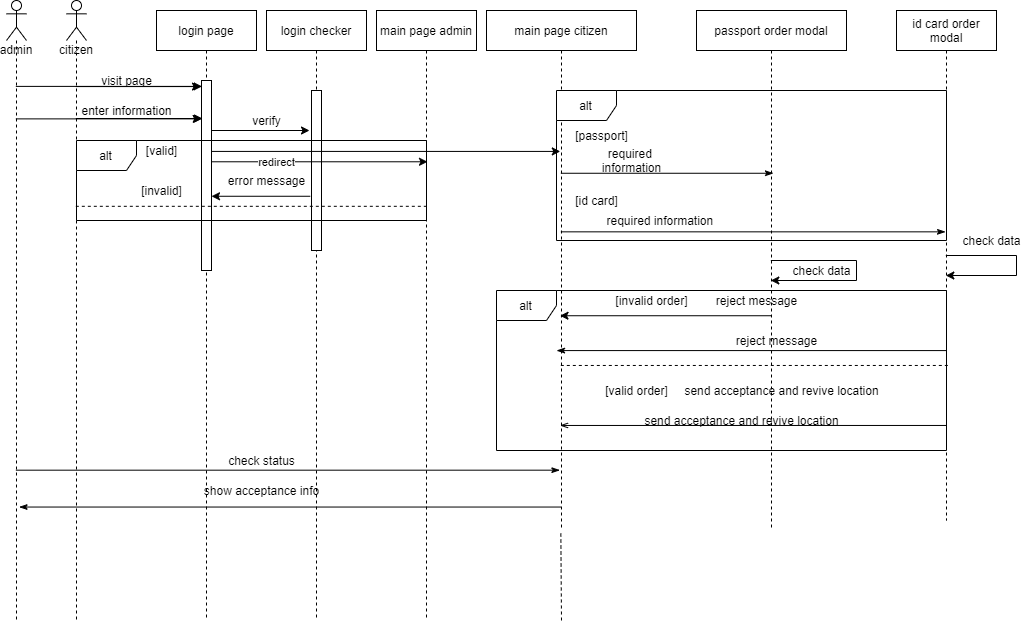

The diagram above was exported from draw.io. Its source (the exported page's mxGraphModel, read from the mxfile embedded in the PNG):
<mxGraphModel dx="948" dy="614" grid="1" gridSize="10" guides="1" tooltips="1" connect="1" arrows="1" fold="1" page="1" pageScale="1" pageWidth="850" pageHeight="1100" math="0" shadow="0">
  <root>
    <mxCell id="0" />
    <mxCell id="1" parent="0" />
    <mxCell id="3nuBFxr9cyL0pnOWT2aG-1" value="login page" style="shape=umlLifeline;perimeter=lifelinePerimeter;container=1;collapsible=0;recursiveResize=0;rounded=0;shadow=0;strokeWidth=1;" parent="1" vertex="1">
      <mxGeometry x="200" y="80" width="100" height="610" as="geometry" />
    </mxCell>
    <mxCell id="3nuBFxr9cyL0pnOWT2aG-2" value="" style="points=[];perimeter=orthogonalPerimeter;rounded=0;shadow=0;strokeWidth=1;" parent="3nuBFxr9cyL0pnOWT2aG-1" vertex="1">
      <mxGeometry x="45" y="70" width="10" height="190" as="geometry" />
    </mxCell>
    <mxCell id="V_npSaNJKKlJVOd6Yigt-35" style="edgeStyle=none;rounded=0;orthogonalLoop=1;jettySize=auto;html=1;endArrow=classic;endFill=1;exitX=1;exitY=0.558;exitDx=0;exitDy=0;exitPerimeter=0;" parent="3nuBFxr9cyL0pnOWT2aG-1" source="3nuBFxr9cyL0pnOWT2aG-2" target="3nuBFxr9cyL0pnOWT2aG-2" edge="1">
      <mxGeometry relative="1" as="geometry" />
    </mxCell>
    <mxCell id="3nuBFxr9cyL0pnOWT2aG-5" value="login checker" style="shape=umlLifeline;perimeter=lifelinePerimeter;container=1;collapsible=0;recursiveResize=0;rounded=0;shadow=0;strokeWidth=1;" parent="1" vertex="1">
      <mxGeometry x="310" y="80" width="100" height="610" as="geometry" />
    </mxCell>
    <mxCell id="3nuBFxr9cyL0pnOWT2aG-6" value="" style="points=[];perimeter=orthogonalPerimeter;rounded=0;shadow=0;strokeWidth=1;" parent="3nuBFxr9cyL0pnOWT2aG-5" vertex="1">
      <mxGeometry x="45" y="80" width="10" height="160" as="geometry" />
    </mxCell>
    <mxCell id="V_npSaNJKKlJVOd6Yigt-14" style="edgeStyle=none;rounded=0;orthogonalLoop=1;jettySize=auto;html=1;entryX=-0.1;entryY=0.032;entryDx=0;entryDy=0;entryPerimeter=0;endArrow=classic;endFill=1;" parent="1" source="V_npSaNJKKlJVOd6Yigt-13" target="3nuBFxr9cyL0pnOWT2aG-2" edge="1">
      <mxGeometry relative="1" as="geometry" />
    </mxCell>
    <mxCell id="V_npSaNJKKlJVOd6Yigt-19" style="edgeStyle=none;rounded=0;orthogonalLoop=1;jettySize=auto;html=1;endArrow=classic;endFill=1;entryX=0.1;entryY=0.2;entryDx=0;entryDy=0;entryPerimeter=0;" parent="1" source="V_npSaNJKKlJVOd6Yigt-13" target="3nuBFxr9cyL0pnOWT2aG-2" edge="1">
      <mxGeometry relative="1" as="geometry">
        <mxPoint x="240" y="190" as="targetPoint" />
      </mxGeometry>
    </mxCell>
    <mxCell id="V_npSaNJKKlJVOd6Yigt-30" style="edgeStyle=none;rounded=0;orthogonalLoop=1;jettySize=auto;html=1;entryX=0.51;entryY=0.321;entryDx=0;entryDy=0;entryPerimeter=0;endArrow=none;endFill=0;dashed=1;" parent="1" source="V_npSaNJKKlJVOd6Yigt-13" target="V_npSaNJKKlJVOd6Yigt-25" edge="1">
      <mxGeometry relative="1" as="geometry" />
    </mxCell>
    <mxCell id="V_npSaNJKKlJVOd6Yigt-13" value="citizen" style="shape=umlLifeline;participant=umlActor;perimeter=lifelinePerimeter;whiteSpace=wrap;html=1;container=1;collapsible=0;recursiveResize=0;verticalAlign=top;spacingTop=36;outlineConnect=0;" parent="1" vertex="1">
      <mxGeometry x="110" y="70" width="20" height="620" as="geometry" />
    </mxCell>
    <mxCell id="V_npSaNJKKlJVOd6Yigt-15" value="visit page" style="text;html=1;align=center;verticalAlign=middle;resizable=0;points=[];autosize=1;strokeColor=none;" parent="1" vertex="1">
      <mxGeometry x="135" y="140" width="70" height="20" as="geometry" />
    </mxCell>
    <mxCell id="V_npSaNJKKlJVOd6Yigt-17" value="enter information" style="text;html=1;align=center;verticalAlign=middle;resizable=0;points=[];autosize=1;strokeColor=none;" parent="1" vertex="1">
      <mxGeometry x="115" y="170" width="110" height="20" as="geometry" />
    </mxCell>
    <mxCell id="V_npSaNJKKlJVOd6Yigt-21" style="edgeStyle=none;rounded=0;orthogonalLoop=1;jettySize=auto;html=1;entryX=-0.2;entryY=0.25;entryDx=0;entryDy=0;entryPerimeter=0;endArrow=classic;endFill=1;" parent="1" source="3nuBFxr9cyL0pnOWT2aG-2" target="3nuBFxr9cyL0pnOWT2aG-6" edge="1">
      <mxGeometry relative="1" as="geometry" />
    </mxCell>
    <mxCell id="V_npSaNJKKlJVOd6Yigt-22" value="verify" style="text;html=1;align=center;verticalAlign=middle;resizable=0;points=[];autosize=1;strokeColor=none;" parent="1" vertex="1">
      <mxGeometry x="290" y="180" width="40" height="20" as="geometry" />
    </mxCell>
    <mxCell id="V_npSaNJKKlJVOd6Yigt-23" value="alt" style="shape=umlFrame;whiteSpace=wrap;html=1;" parent="1" vertex="1">
      <mxGeometry x="120" y="210" width="350" height="80" as="geometry" />
    </mxCell>
    <mxCell id="V_npSaNJKKlJVOd6Yigt-25" value="main page admin" style="shape=umlLifeline;perimeter=lifelinePerimeter;whiteSpace=wrap;html=1;container=1;collapsible=0;recursiveResize=0;outlineConnect=0;" parent="1" vertex="1">
      <mxGeometry x="420" y="80" width="100" height="610" as="geometry" />
    </mxCell>
    <mxCell id="V_npSaNJKKlJVOd6Yigt-26" style="edgeStyle=none;rounded=0;orthogonalLoop=1;jettySize=auto;html=1;entryX=0.51;entryY=0.248;entryDx=0;entryDy=0;entryPerimeter=0;endArrow=classic;endFill=1;" parent="1" source="3nuBFxr9cyL0pnOWT2aG-2" target="V_npSaNJKKlJVOd6Yigt-25" edge="1">
      <mxGeometry relative="1" as="geometry" />
    </mxCell>
    <mxCell id="V_npSaNJKKlJVOd6Yigt-27" value="redirect" style="edgeLabel;html=1;align=center;verticalAlign=middle;resizable=0;points=[];" parent="V_npSaNJKKlJVOd6Yigt-26" vertex="1" connectable="0">
      <mxGeometry x="-0.3981" relative="1" as="geometry">
        <mxPoint as="offset" />
      </mxGeometry>
    </mxCell>
    <mxCell id="V_npSaNJKKlJVOd6Yigt-28" value="[valid]" style="text;html=1;align=center;verticalAlign=middle;resizable=0;points=[];autosize=1;strokeColor=none;" parent="1" vertex="1">
      <mxGeometry x="180" y="210" width="50" height="20" as="geometry" />
    </mxCell>
    <mxCell id="V_npSaNJKKlJVOd6Yigt-37" style="edgeStyle=none;rounded=0;orthogonalLoop=1;jettySize=auto;html=1;endArrow=classic;endFill=1;exitX=-0.117;exitY=0.661;exitDx=0;exitDy=0;exitPerimeter=0;" parent="1" source="3nuBFxr9cyL0pnOWT2aG-6" target="3nuBFxr9cyL0pnOWT2aG-2" edge="1">
      <mxGeometry relative="1" as="geometry" />
    </mxCell>
    <mxCell id="V_npSaNJKKlJVOd6Yigt-38" value="error message" style="text;html=1;align=center;verticalAlign=middle;resizable=0;points=[];autosize=1;strokeColor=none;" parent="1" vertex="1">
      <mxGeometry x="265" y="240" width="90" height="20" as="geometry" />
    </mxCell>
    <mxCell id="V_npSaNJKKlJVOd6Yigt-42" value="[invalid]" style="text;html=1;align=center;verticalAlign=middle;resizable=0;points=[];autosize=1;strokeColor=none;" parent="1" vertex="1">
      <mxGeometry x="175" y="250" width="60" height="20" as="geometry" />
    </mxCell>
    <mxCell id="V_npSaNJKKlJVOd6Yigt-44" style="edgeStyle=none;rounded=0;orthogonalLoop=1;jettySize=auto;html=1;entryX=0.05;entryY=0.031;entryDx=0;entryDy=0;entryPerimeter=0;endArrow=classic;endFill=1;" parent="1" source="V_npSaNJKKlJVOd6Yigt-43" target="3nuBFxr9cyL0pnOWT2aG-2" edge="1">
      <mxGeometry relative="1" as="geometry" />
    </mxCell>
    <mxCell id="V_npSaNJKKlJVOd6Yigt-45" style="edgeStyle=none;rounded=0;orthogonalLoop=1;jettySize=auto;html=1;entryX=-0.033;entryY=0.202;entryDx=0;entryDy=0;entryPerimeter=0;endArrow=classic;endFill=1;" parent="1" source="V_npSaNJKKlJVOd6Yigt-43" target="3nuBFxr9cyL0pnOWT2aG-2" edge="1">
      <mxGeometry relative="1" as="geometry" />
    </mxCell>
    <mxCell id="l62YIjkMDybrDWWyKkdQ-31" style="edgeStyle=none;rounded=0;orthogonalLoop=1;jettySize=auto;html=1;entryX=0.489;entryY=0.884;entryDx=0;entryDy=0;entryPerimeter=0;endArrow=classicThin;endFill=1;" edge="1" parent="1" source="V_npSaNJKKlJVOd6Yigt-43" target="V_npSaNJKKlJVOd6Yigt-46">
      <mxGeometry relative="1" as="geometry" />
    </mxCell>
    <mxCell id="V_npSaNJKKlJVOd6Yigt-43" value="admin" style="shape=umlLifeline;participant=umlActor;perimeter=lifelinePerimeter;whiteSpace=wrap;html=1;container=1;collapsible=0;recursiveResize=0;verticalAlign=top;spacingTop=36;outlineConnect=0;" parent="1" vertex="1">
      <mxGeometry x="50" y="70" width="20" height="620" as="geometry" />
    </mxCell>
    <mxCell id="l62YIjkMDybrDWWyKkdQ-16" style="edgeStyle=none;rounded=0;orthogonalLoop=1;jettySize=auto;html=1;entryX=0.513;entryY=0.313;entryDx=0;entryDy=0;entryPerimeter=0;endArrow=classicThin;endFill=1;" edge="1" parent="1" source="V_npSaNJKKlJVOd6Yigt-46" target="V_npSaNJKKlJVOd6Yigt-48">
      <mxGeometry relative="1" as="geometry" />
    </mxCell>
    <mxCell id="l62YIjkMDybrDWWyKkdQ-18" style="edgeStyle=none;rounded=0;orthogonalLoop=1;jettySize=auto;html=1;entryX=0.49;entryY=0.434;entryDx=0;entryDy=0;entryPerimeter=0;endArrow=classicThin;endFill=1;" edge="1" parent="1" source="V_npSaNJKKlJVOd6Yigt-46" target="V_npSaNJKKlJVOd6Yigt-51">
      <mxGeometry relative="1" as="geometry" />
    </mxCell>
    <mxCell id="l62YIjkMDybrDWWyKkdQ-21" style="edgeStyle=none;rounded=0;orthogonalLoop=1;jettySize=auto;html=1;entryX=0.52;entryY=0.696;entryDx=0;entryDy=0;entryPerimeter=0;endArrow=none;endFill=0;dashed=1;" edge="1" parent="1" source="V_npSaNJKKlJVOd6Yigt-46" target="V_npSaNJKKlJVOd6Yigt-51">
      <mxGeometry relative="1" as="geometry" />
    </mxCell>
    <mxCell id="l62YIjkMDybrDWWyKkdQ-34" style="edgeStyle=none;rounded=0;orthogonalLoop=1;jettySize=auto;html=1;entryX=0.629;entryY=0.817;entryDx=0;entryDy=0;entryPerimeter=0;endArrow=classicThin;endFill=1;" edge="1" parent="1" source="V_npSaNJKKlJVOd6Yigt-46" target="V_npSaNJKKlJVOd6Yigt-43">
      <mxGeometry relative="1" as="geometry" />
    </mxCell>
    <mxCell id="V_npSaNJKKlJVOd6Yigt-46" value="main page citizen" style="shape=umlLifeline;perimeter=lifelinePerimeter;whiteSpace=wrap;html=1;container=1;collapsible=0;recursiveResize=0;outlineConnect=0;" parent="1" vertex="1">
      <mxGeometry x="530" y="80" width="150" height="520" as="geometry" />
    </mxCell>
    <mxCell id="V_npSaNJKKlJVOd6Yigt-47" style="edgeStyle=none;rounded=0;orthogonalLoop=1;jettySize=auto;html=1;endArrow=classic;endFill=1;entryX=0.492;entryY=0.271;entryDx=0;entryDy=0;entryPerimeter=0;" parent="1" source="3nuBFxr9cyL0pnOWT2aG-2" target="V_npSaNJKKlJVOd6Yigt-46" edge="1">
      <mxGeometry relative="1" as="geometry">
        <mxPoint x="550" y="223" as="targetPoint" />
      </mxGeometry>
    </mxCell>
    <mxCell id="l62YIjkMDybrDWWyKkdQ-6" style="rounded=0;orthogonalLoop=1;jettySize=auto;html=1;entryX=0.49;entryY=0.587;entryDx=0;entryDy=0;entryPerimeter=0;" edge="1" parent="1" source="V_npSaNJKKlJVOd6Yigt-48" target="V_npSaNJKKlJVOd6Yigt-46">
      <mxGeometry relative="1" as="geometry" />
    </mxCell>
    <mxCell id="V_npSaNJKKlJVOd6Yigt-48" value="passport order modal" style="shape=umlLifeline;perimeter=lifelinePerimeter;whiteSpace=wrap;html=1;container=1;collapsible=0;recursiveResize=0;outlineConnect=0;" parent="1" vertex="1">
      <mxGeometry x="740" y="80" width="150" height="520" as="geometry" />
    </mxCell>
    <mxCell id="l62YIjkMDybrDWWyKkdQ-12" value="send acceptance and revive location" style="text;html=1;align=center;verticalAlign=middle;resizable=0;points=[];autosize=1;strokeColor=none;" vertex="1" parent="V_npSaNJKKlJVOd6Yigt-48">
      <mxGeometry x="-60" y="400" width="210" height="20" as="geometry" />
    </mxCell>
    <mxCell id="V_npSaNJKKlJVOd6Yigt-50" value="required &lt;br&gt;information" style="text;html=1;align=center;verticalAlign=middle;resizable=0;points=[];autosize=1;strokeColor=none;" parent="1" vertex="1">
      <mxGeometry x="640" y="215" width="70" height="30" as="geometry" />
    </mxCell>
    <mxCell id="l62YIjkMDybrDWWyKkdQ-11" style="edgeStyle=none;rounded=0;orthogonalLoop=1;jettySize=auto;html=1;entryX=0.49;entryY=0.798;entryDx=0;entryDy=0;entryPerimeter=0;endArrow=openThin;endFill=0;" edge="1" parent="1" source="V_npSaNJKKlJVOd6Yigt-51" target="V_npSaNJKKlJVOd6Yigt-46">
      <mxGeometry relative="1" as="geometry" />
    </mxCell>
    <mxCell id="l62YIjkMDybrDWWyKkdQ-22" style="edgeStyle=none;rounded=0;orthogonalLoop=1;jettySize=auto;html=1;entryX=0.467;entryY=0.654;entryDx=0;entryDy=0;entryPerimeter=0;endArrow=classicThin;endFill=1;" edge="1" parent="1" source="V_npSaNJKKlJVOd6Yigt-51" target="V_npSaNJKKlJVOd6Yigt-46">
      <mxGeometry relative="1" as="geometry" />
    </mxCell>
    <mxCell id="V_npSaNJKKlJVOd6Yigt-51" value="id card order modal" style="shape=umlLifeline;perimeter=lifelinePerimeter;whiteSpace=wrap;html=1;container=1;collapsible=0;recursiveResize=0;outlineConnect=0;" parent="1" vertex="1">
      <mxGeometry x="940" y="80" width="100" height="510" as="geometry" />
    </mxCell>
    <mxCell id="V_npSaNJKKlJVOd6Yigt-53" value="required information&amp;nbsp;" style="text;html=1;align=center;verticalAlign=middle;resizable=0;points=[];autosize=1;strokeColor=none;" parent="1" vertex="1">
      <mxGeometry x="640" y="280" width="130" height="20" as="geometry" />
    </mxCell>
    <mxCell id="V_npSaNJKKlJVOd6Yigt-57" value="[passport]" style="text;html=1;align=center;verticalAlign=middle;resizable=0;points=[];autosize=1;strokeColor=none;" parent="1" vertex="1">
      <mxGeometry x="610" y="195" width="70" height="20" as="geometry" />
    </mxCell>
    <mxCell id="V_npSaNJKKlJVOd6Yigt-59" value="[id card]" style="text;html=1;align=center;verticalAlign=middle;resizable=0;points=[];autosize=1;strokeColor=none;" parent="1" vertex="1">
      <mxGeometry x="610" y="260" width="60" height="20" as="geometry" />
    </mxCell>
    <mxCell id="l62YIjkMDybrDWWyKkdQ-2" style="edgeStyle=orthogonalEdgeStyle;rounded=0;orthogonalLoop=1;jettySize=auto;html=1;" edge="1" parent="1" source="V_npSaNJKKlJVOd6Yigt-48" target="V_npSaNJKKlJVOd6Yigt-48">
      <mxGeometry relative="1" as="geometry">
        <Array as="points">
          <mxPoint x="900" y="340" />
        </Array>
      </mxGeometry>
    </mxCell>
    <mxCell id="l62YIjkMDybrDWWyKkdQ-3" value="check data" style="text;html=1;align=center;verticalAlign=middle;resizable=0;points=[];autosize=1;strokeColor=none;" vertex="1" parent="1">
      <mxGeometry x="830" y="330" width="70" height="20" as="geometry" />
    </mxCell>
    <mxCell id="l62YIjkMDybrDWWyKkdQ-4" style="edgeStyle=orthogonalEdgeStyle;rounded=0;orthogonalLoop=1;jettySize=auto;html=1;" edge="1" parent="1" source="V_npSaNJKKlJVOd6Yigt-51" target="V_npSaNJKKlJVOd6Yigt-51">
      <mxGeometry relative="1" as="geometry" />
    </mxCell>
    <mxCell id="l62YIjkMDybrDWWyKkdQ-5" value="check data" style="text;html=1;align=center;verticalAlign=middle;resizable=0;points=[];autosize=1;strokeColor=none;" vertex="1" parent="1">
      <mxGeometry x="1000" y="300" width="70" height="20" as="geometry" />
    </mxCell>
    <mxCell id="l62YIjkMDybrDWWyKkdQ-9" value="reject message" style="text;html=1;align=center;verticalAlign=middle;resizable=0;points=[];autosize=1;strokeColor=none;" vertex="1" parent="1">
      <mxGeometry x="750" y="360" width="100" height="20" as="geometry" />
    </mxCell>
    <mxCell id="l62YIjkMDybrDWWyKkdQ-13" value="[valid order]" style="text;html=1;align=center;verticalAlign=middle;resizable=0;points=[];autosize=1;strokeColor=none;" vertex="1" parent="1">
      <mxGeometry x="640" y="450" width="80" height="20" as="geometry" />
    </mxCell>
    <mxCell id="l62YIjkMDybrDWWyKkdQ-23" value="reject message" style="text;html=1;align=center;verticalAlign=middle;resizable=0;points=[];autosize=1;strokeColor=none;" vertex="1" parent="1">
      <mxGeometry x="770" y="400" width="100" height="20" as="geometry" />
    </mxCell>
    <mxCell id="l62YIjkMDybrDWWyKkdQ-26" value="send acceptance and revive location" style="text;html=1;align=center;verticalAlign=middle;resizable=0;points=[];autosize=1;strokeColor=none;" vertex="1" parent="1">
      <mxGeometry x="720" y="450" width="210" height="20" as="geometry" />
    </mxCell>
    <mxCell id="l62YIjkMDybrDWWyKkdQ-14" value="[invalid order]" style="text;html=1;align=center;verticalAlign=middle;resizable=0;points=[];autosize=1;strokeColor=none;" vertex="1" parent="1">
      <mxGeometry x="650" y="360" width="90" height="20" as="geometry" />
    </mxCell>
    <mxCell id="l62YIjkMDybrDWWyKkdQ-28" value="alt" style="shape=umlFrame;whiteSpace=wrap;html=1;" vertex="1" parent="1">
      <mxGeometry x="540" y="360" width="450" height="160" as="geometry" />
    </mxCell>
    <mxCell id="l62YIjkMDybrDWWyKkdQ-29" value="alt" style="shape=umlFrame;whiteSpace=wrap;html=1;" vertex="1" parent="1">
      <mxGeometry x="600" y="160" width="390" height="150" as="geometry" />
    </mxCell>
    <mxCell id="l62YIjkMDybrDWWyKkdQ-32" value="check status" style="text;html=1;align=center;verticalAlign=middle;resizable=0;points=[];autosize=1;strokeColor=none;" vertex="1" parent="1">
      <mxGeometry x="265" y="520" width="80" height="20" as="geometry" />
    </mxCell>
    <mxCell id="l62YIjkMDybrDWWyKkdQ-33" value="" style="endArrow=none;dashed=1;html=1;" edge="1" parent="1" target="V_npSaNJKKlJVOd6Yigt-46">
      <mxGeometry width="50" height="50" relative="1" as="geometry">
        <mxPoint x="605" y="690" as="sourcePoint" />
        <mxPoint x="430" y="370" as="targetPoint" />
      </mxGeometry>
    </mxCell>
    <mxCell id="l62YIjkMDybrDWWyKkdQ-35" value="show acceptance info" style="text;html=1;align=center;verticalAlign=middle;resizable=0;points=[];autosize=1;strokeColor=none;" vertex="1" parent="1">
      <mxGeometry x="240" y="550" width="130" height="20" as="geometry" />
    </mxCell>
  </root>
</mxGraphModel>